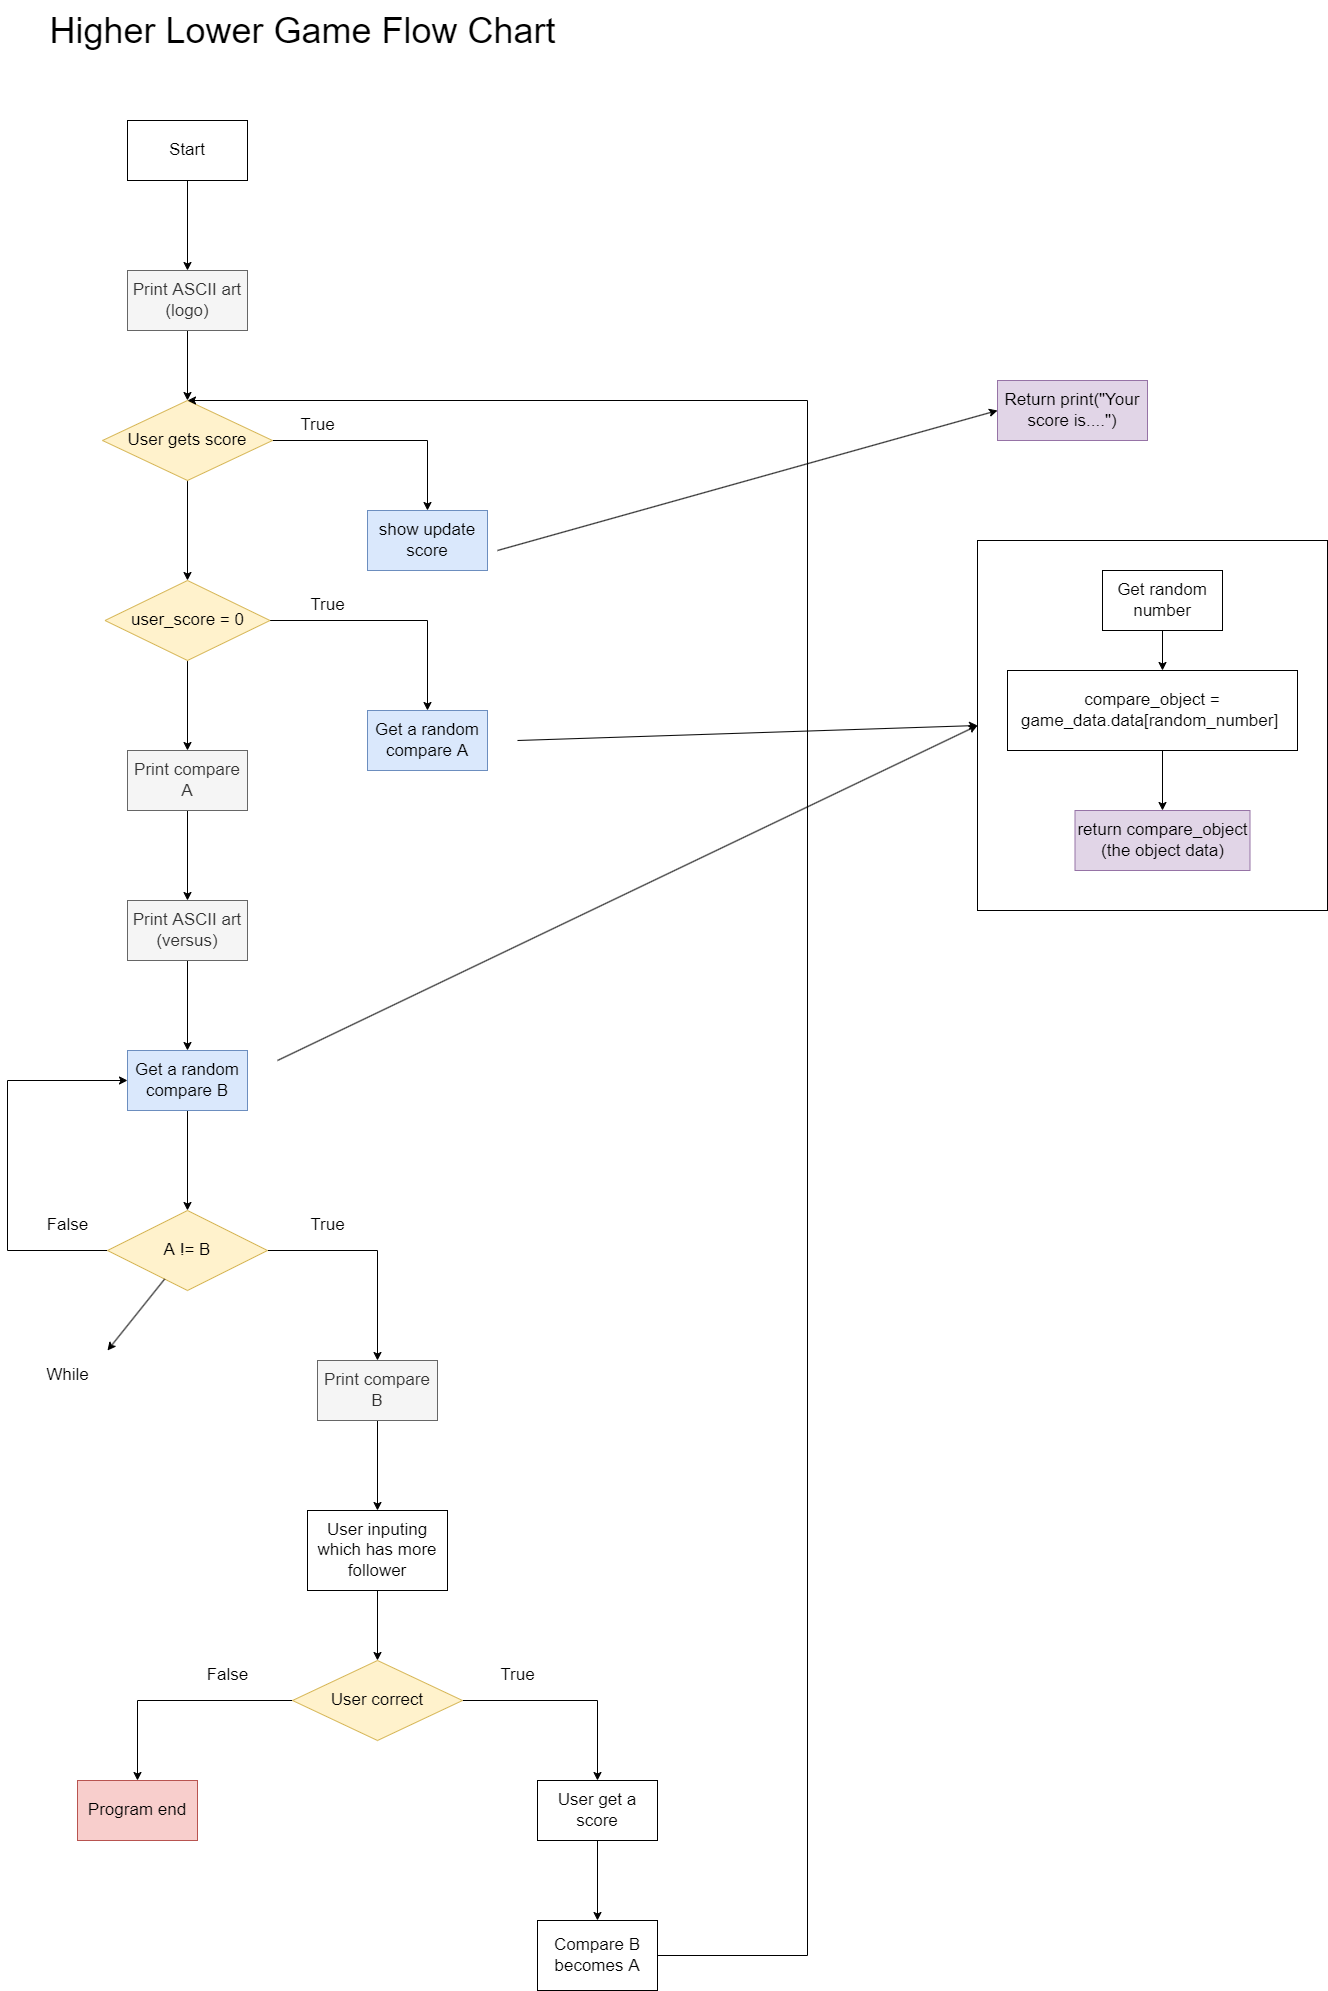

The diagram above was exported from draw.io. Its source (the exported page's mxGraphModel, read from the mxfile embedded in the PNG):
<mxGraphModel dx="2370" dy="3992" grid="1" gridSize="10" guides="1" tooltips="1" connect="1" arrows="1" fold="1" page="1" pageScale="1" pageWidth="2700" pageHeight="2700" math="0" shadow="0">
  <root>
    <mxCell id="0" />
    <mxCell id="1" parent="0" />
    <mxCell id="_WZZS_IqyOWnhmFiq71f-10" value="" style="rounded=0;whiteSpace=wrap;html=1;fontSize=17;" parent="1" vertex="1">
      <mxGeometry x="1440" y="510" width="350" height="370" as="geometry" />
    </mxCell>
    <mxCell id="_fgAzafv9eLPDzQLpXtU-8" style="edgeStyle=orthogonalEdgeStyle;rounded=0;orthogonalLoop=1;jettySize=auto;html=1;fontSize=17;" parent="1" source="_fgAzafv9eLPDzQLpXtU-1" target="_fgAzafv9eLPDzQLpXtU-2" edge="1">
      <mxGeometry relative="1" as="geometry" />
    </mxCell>
    <mxCell id="_fgAzafv9eLPDzQLpXtU-1" value="&lt;font style=&quot;font-size: 17px;&quot;&gt;Start&lt;/font&gt;" style="rounded=0;whiteSpace=wrap;html=1;" parent="1" vertex="1">
      <mxGeometry x="590" y="90" width="120" height="60" as="geometry" />
    </mxCell>
    <mxCell id="_fgAzafv9eLPDzQLpXtU-27" style="edgeStyle=orthogonalEdgeStyle;rounded=0;orthogonalLoop=1;jettySize=auto;html=1;fontSize=17;" parent="1" source="_fgAzafv9eLPDzQLpXtU-2" target="_fgAzafv9eLPDzQLpXtU-23" edge="1">
      <mxGeometry relative="1" as="geometry" />
    </mxCell>
    <mxCell id="_fgAzafv9eLPDzQLpXtU-2" value="Print ASCII art&lt;br&gt;(logo)" style="rounded=0;whiteSpace=wrap;html=1;fontSize=17;fillColor=#f5f5f5;fontColor=#333333;strokeColor=#666666;" parent="1" vertex="1">
      <mxGeometry x="590" y="240" width="120" height="60" as="geometry" />
    </mxCell>
    <mxCell id="_WZZS_IqyOWnhmFiq71f-15" style="edgeStyle=orthogonalEdgeStyle;rounded=0;orthogonalLoop=1;jettySize=auto;html=1;entryX=0.5;entryY=0;entryDx=0;entryDy=0;fontSize=17;" parent="1" source="_fgAzafv9eLPDzQLpXtU-4" target="_fgAzafv9eLPDzQLpXtU-33" edge="1">
      <mxGeometry relative="1" as="geometry" />
    </mxCell>
    <mxCell id="_fgAzafv9eLPDzQLpXtU-4" value="Print ASCII art&lt;br&gt;(versus)" style="rounded=0;whiteSpace=wrap;html=1;fontSize=17;fillColor=#f5f5f5;fontColor=#333333;strokeColor=#666666;" parent="1" vertex="1">
      <mxGeometry x="590" y="870" width="120" height="60" as="geometry" />
    </mxCell>
    <mxCell id="_fgAzafv9eLPDzQLpXtU-14" style="edgeStyle=orthogonalEdgeStyle;rounded=0;orthogonalLoop=1;jettySize=auto;html=1;fontSize=17;" parent="1" source="_fgAzafv9eLPDzQLpXtU-7" target="_fgAzafv9eLPDzQLpXtU-13" edge="1">
      <mxGeometry relative="1" as="geometry" />
    </mxCell>
    <mxCell id="_fgAzafv9eLPDzQLpXtU-7" value="User inputing which has more follower" style="rounded=0;whiteSpace=wrap;html=1;fontSize=17;" parent="1" vertex="1">
      <mxGeometry x="770" y="1480" width="140" height="80" as="geometry" />
    </mxCell>
    <mxCell id="_fgAzafv9eLPDzQLpXtU-45" style="edgeStyle=orthogonalEdgeStyle;rounded=0;orthogonalLoop=1;jettySize=auto;html=1;entryX=0.5;entryY=0;entryDx=0;entryDy=0;fontSize=17;" parent="1" source="_fgAzafv9eLPDzQLpXtU-13" target="_fgAzafv9eLPDzQLpXtU-44" edge="1">
      <mxGeometry relative="1" as="geometry" />
    </mxCell>
    <mxCell id="_fgAzafv9eLPDzQLpXtU-50" style="edgeStyle=orthogonalEdgeStyle;rounded=0;orthogonalLoop=1;jettySize=auto;html=1;entryX=0.5;entryY=0;entryDx=0;entryDy=0;fontSize=17;" parent="1" source="_fgAzafv9eLPDzQLpXtU-13" target="_fgAzafv9eLPDzQLpXtU-49" edge="1">
      <mxGeometry relative="1" as="geometry" />
    </mxCell>
    <mxCell id="_fgAzafv9eLPDzQLpXtU-13" value="User correct" style="rhombus;whiteSpace=wrap;html=1;fontSize=17;fillColor=#fff2cc;strokeColor=#d6b656;" parent="1" vertex="1">
      <mxGeometry x="755" y="1630" width="170" height="80" as="geometry" />
    </mxCell>
    <mxCell id="_fgAzafv9eLPDzQLpXtU-17" value="True" style="text;html=1;align=center;verticalAlign=middle;resizable=0;points=[];autosize=1;strokeColor=none;fillColor=none;fontSize=17;" parent="1" vertex="1">
      <mxGeometry x="950" y="1630" width="60" height="30" as="geometry" />
    </mxCell>
    <mxCell id="_fgAzafv9eLPDzQLpXtU-26" style="edgeStyle=orthogonalEdgeStyle;rounded=0;orthogonalLoop=1;jettySize=auto;html=1;entryX=0.5;entryY=0;entryDx=0;entryDy=0;fontSize=17;" parent="1" source="_fgAzafv9eLPDzQLpXtU-23" target="_fgAzafv9eLPDzQLpXtU-24" edge="1">
      <mxGeometry relative="1" as="geometry" />
    </mxCell>
    <mxCell id="_fgAzafv9eLPDzQLpXtU-35" style="edgeStyle=orthogonalEdgeStyle;rounded=0;orthogonalLoop=1;jettySize=auto;html=1;fontSize=17;" parent="1" source="_fgAzafv9eLPDzQLpXtU-23" target="_fgAzafv9eLPDzQLpXtU-30" edge="1">
      <mxGeometry relative="1" as="geometry" />
    </mxCell>
    <mxCell id="_fgAzafv9eLPDzQLpXtU-23" value="User gets score" style="rhombus;whiteSpace=wrap;html=1;fontSize=17;fillColor=#fff2cc;strokeColor=#d6b656;" parent="1" vertex="1">
      <mxGeometry x="565" y="370" width="170" height="80" as="geometry" />
    </mxCell>
    <mxCell id="_fgAzafv9eLPDzQLpXtU-24" value="show update score" style="rounded=0;whiteSpace=wrap;html=1;fontSize=17;fillColor=#dae8fc;strokeColor=#6c8ebf;" parent="1" vertex="1">
      <mxGeometry x="830" y="480" width="120" height="60" as="geometry" />
    </mxCell>
    <mxCell id="_fgAzafv9eLPDzQLpXtU-25" value="True" style="text;html=1;align=center;verticalAlign=middle;resizable=0;points=[];autosize=1;strokeColor=none;fillColor=none;fontSize=17;" parent="1" vertex="1">
      <mxGeometry x="750" y="380" width="60" height="30" as="geometry" />
    </mxCell>
    <mxCell id="_fgAzafv9eLPDzQLpXtU-32" style="edgeStyle=orthogonalEdgeStyle;rounded=0;orthogonalLoop=1;jettySize=auto;html=1;entryX=0.5;entryY=0;entryDx=0;entryDy=0;fontSize=17;" parent="1" source="_fgAzafv9eLPDzQLpXtU-30" target="_fgAzafv9eLPDzQLpXtU-31" edge="1">
      <mxGeometry relative="1" as="geometry" />
    </mxCell>
    <mxCell id="_fgAzafv9eLPDzQLpXtU-38" style="edgeStyle=orthogonalEdgeStyle;rounded=0;orthogonalLoop=1;jettySize=auto;html=1;fontSize=17;" parent="1" source="_fgAzafv9eLPDzQLpXtU-30" target="_fgAzafv9eLPDzQLpXtU-37" edge="1">
      <mxGeometry relative="1" as="geometry" />
    </mxCell>
    <mxCell id="_fgAzafv9eLPDzQLpXtU-30" value="user_score = 0" style="rhombus;whiteSpace=wrap;html=1;fontSize=17;fillColor=#fff2cc;strokeColor=#d6b656;" parent="1" vertex="1">
      <mxGeometry x="567.5" y="550" width="165" height="80" as="geometry" />
    </mxCell>
    <mxCell id="_fgAzafv9eLPDzQLpXtU-31" value="Get a random compare A" style="rounded=0;whiteSpace=wrap;html=1;fontSize=17;fillColor=#dae8fc;strokeColor=#6c8ebf;" parent="1" vertex="1">
      <mxGeometry x="830" y="680" width="120" height="60" as="geometry" />
    </mxCell>
    <mxCell id="_WZZS_IqyOWnhmFiq71f-14" style="edgeStyle=orthogonalEdgeStyle;rounded=0;orthogonalLoop=1;jettySize=auto;html=1;fontSize=17;" parent="1" source="_fgAzafv9eLPDzQLpXtU-33" target="_WZZS_IqyOWnhmFiq71f-13" edge="1">
      <mxGeometry relative="1" as="geometry" />
    </mxCell>
    <mxCell id="_fgAzafv9eLPDzQLpXtU-33" value="Get a random compare B" style="rounded=0;whiteSpace=wrap;html=1;fontSize=17;fillColor=#dae8fc;strokeColor=#6c8ebf;" parent="1" vertex="1">
      <mxGeometry x="590" y="1020" width="120" height="60" as="geometry" />
    </mxCell>
    <mxCell id="_fgAzafv9eLPDzQLpXtU-43" style="edgeStyle=orthogonalEdgeStyle;rounded=0;orthogonalLoop=1;jettySize=auto;html=1;fontSize=17;" parent="1" source="_fgAzafv9eLPDzQLpXtU-34" target="_fgAzafv9eLPDzQLpXtU-7" edge="1">
      <mxGeometry relative="1" as="geometry" />
    </mxCell>
    <mxCell id="_fgAzafv9eLPDzQLpXtU-34" value="Print compare B" style="rounded=0;whiteSpace=wrap;html=1;fontSize=17;fillColor=#f5f5f5;fontColor=#333333;strokeColor=#666666;" parent="1" vertex="1">
      <mxGeometry x="780" y="1330" width="120" height="60" as="geometry" />
    </mxCell>
    <mxCell id="_fgAzafv9eLPDzQLpXtU-36" value="True" style="text;html=1;align=center;verticalAlign=middle;resizable=0;points=[];autosize=1;strokeColor=none;fillColor=none;fontSize=17;" parent="1" vertex="1">
      <mxGeometry x="760" y="560" width="60" height="30" as="geometry" />
    </mxCell>
    <mxCell id="_fgAzafv9eLPDzQLpXtU-40" style="edgeStyle=orthogonalEdgeStyle;rounded=0;orthogonalLoop=1;jettySize=auto;html=1;fontSize=17;" parent="1" source="_fgAzafv9eLPDzQLpXtU-37" target="_fgAzafv9eLPDzQLpXtU-4" edge="1">
      <mxGeometry relative="1" as="geometry" />
    </mxCell>
    <mxCell id="_fgAzafv9eLPDzQLpXtU-37" value="Print compare A" style="rounded=0;whiteSpace=wrap;html=1;fontSize=17;fillColor=#f5f5f5;fontColor=#333333;strokeColor=#666666;" parent="1" vertex="1">
      <mxGeometry x="590" y="720" width="120" height="60" as="geometry" />
    </mxCell>
    <mxCell id="_fgAzafv9eLPDzQLpXtU-47" style="edgeStyle=orthogonalEdgeStyle;rounded=0;orthogonalLoop=1;jettySize=auto;html=1;fontSize=17;" parent="1" source="_fgAzafv9eLPDzQLpXtU-44" target="_fgAzafv9eLPDzQLpXtU-46" edge="1">
      <mxGeometry relative="1" as="geometry" />
    </mxCell>
    <mxCell id="_fgAzafv9eLPDzQLpXtU-44" value="User get a score" style="rounded=0;whiteSpace=wrap;html=1;fontSize=17;" parent="1" vertex="1">
      <mxGeometry x="1000" y="1750" width="120" height="60" as="geometry" />
    </mxCell>
    <mxCell id="_WZZS_IqyOWnhmFiq71f-26" style="edgeStyle=orthogonalEdgeStyle;rounded=0;orthogonalLoop=1;jettySize=auto;html=1;entryX=0.5;entryY=0;entryDx=0;entryDy=0;fontSize=17;" parent="1" source="_fgAzafv9eLPDzQLpXtU-46" target="_fgAzafv9eLPDzQLpXtU-23" edge="1">
      <mxGeometry relative="1" as="geometry">
        <Array as="points">
          <mxPoint x="1270" y="1925" />
          <mxPoint x="1270" y="370" />
        </Array>
      </mxGeometry>
    </mxCell>
    <mxCell id="_fgAzafv9eLPDzQLpXtU-46" value="Compare B becomes A" style="rounded=0;whiteSpace=wrap;html=1;fontSize=17;" parent="1" vertex="1">
      <mxGeometry x="1000" y="1890" width="120" height="70" as="geometry" />
    </mxCell>
    <mxCell id="_fgAzafv9eLPDzQLpXtU-49" value="Program end" style="rounded=0;whiteSpace=wrap;html=1;fontSize=17;fillColor=#f8cecc;strokeColor=#b85450;" parent="1" vertex="1">
      <mxGeometry x="540" y="1750" width="120" height="60" as="geometry" />
    </mxCell>
    <mxCell id="_WZZS_IqyOWnhmFiq71f-2" value="&lt;span style=&quot;font-size: 17px;&quot;&gt;Return print(&quot;Your score is....&quot;)&lt;/span&gt;" style="rounded=0;whiteSpace=wrap;html=1;fillColor=#e1d5e7;strokeColor=#9673a6;" parent="1" vertex="1">
      <mxGeometry x="1460" y="350" width="150" height="60" as="geometry" />
    </mxCell>
    <mxCell id="_WZZS_IqyOWnhmFiq71f-3" value="" style="endArrow=classic;html=1;rounded=0;fontSize=17;entryX=0;entryY=0.5;entryDx=0;entryDy=0;" parent="1" target="_WZZS_IqyOWnhmFiq71f-2" edge="1">
      <mxGeometry width="50" height="50" relative="1" as="geometry">
        <mxPoint x="960" y="520" as="sourcePoint" />
        <mxPoint x="1200" y="380" as="targetPoint" />
      </mxGeometry>
    </mxCell>
    <mxCell id="_WZZS_IqyOWnhmFiq71f-8" style="edgeStyle=orthogonalEdgeStyle;rounded=0;orthogonalLoop=1;jettySize=auto;html=1;fontSize=17;" parent="1" source="_WZZS_IqyOWnhmFiq71f-4" edge="1">
      <mxGeometry relative="1" as="geometry">
        <mxPoint x="1625" y="640" as="targetPoint" />
      </mxGeometry>
    </mxCell>
    <mxCell id="_WZZS_IqyOWnhmFiq71f-4" value="Get random number" style="rounded=0;whiteSpace=wrap;html=1;fontSize=17;" parent="1" vertex="1">
      <mxGeometry x="1565" y="540" width="120" height="60" as="geometry" />
    </mxCell>
    <mxCell id="_WZZS_IqyOWnhmFiq71f-9" style="edgeStyle=orthogonalEdgeStyle;rounded=0;orthogonalLoop=1;jettySize=auto;html=1;fontSize=17;" parent="1" target="_WZZS_IqyOWnhmFiq71f-7" edge="1">
      <mxGeometry relative="1" as="geometry">
        <mxPoint x="1625" y="720" as="sourcePoint" />
      </mxGeometry>
    </mxCell>
    <mxCell id="_WZZS_IqyOWnhmFiq71f-5" value="compare_object = game_data.data[random_number]&amp;nbsp;" style="rounded=0;whiteSpace=wrap;html=1;fontSize=17;" parent="1" vertex="1">
      <mxGeometry x="1470" y="640" width="290" height="80" as="geometry" />
    </mxCell>
    <mxCell id="_WZZS_IqyOWnhmFiq71f-7" value="return compare_object&lt;br&gt;(the object data)" style="rounded=0;whiteSpace=wrap;html=1;fontSize=17;fillColor=#e1d5e7;strokeColor=#9673a6;" parent="1" vertex="1">
      <mxGeometry x="1537.5" y="780" width="175" height="60" as="geometry" />
    </mxCell>
    <mxCell id="_WZZS_IqyOWnhmFiq71f-11" value="" style="endArrow=classic;html=1;rounded=0;fontSize=17;entryX=0;entryY=0.5;entryDx=0;entryDy=0;" parent="1" target="_WZZS_IqyOWnhmFiq71f-10" edge="1">
      <mxGeometry width="50" height="50" relative="1" as="geometry">
        <mxPoint x="980" y="710" as="sourcePoint" />
        <mxPoint x="1150" y="550" as="targetPoint" />
      </mxGeometry>
    </mxCell>
    <mxCell id="_WZZS_IqyOWnhmFiq71f-12" value="" style="endArrow=classic;html=1;rounded=0;fontSize=17;entryX=0;entryY=0.5;entryDx=0;entryDy=0;" parent="1" target="_WZZS_IqyOWnhmFiq71f-10" edge="1">
      <mxGeometry width="50" height="50" relative="1" as="geometry">
        <mxPoint x="740" y="1030" as="sourcePoint" />
        <mxPoint x="1150" y="650" as="targetPoint" />
      </mxGeometry>
    </mxCell>
    <mxCell id="_WZZS_IqyOWnhmFiq71f-17" style="edgeStyle=orthogonalEdgeStyle;rounded=0;orthogonalLoop=1;jettySize=auto;html=1;entryX=0.5;entryY=0;entryDx=0;entryDy=0;fontSize=17;" parent="1" source="_WZZS_IqyOWnhmFiq71f-13" target="_fgAzafv9eLPDzQLpXtU-34" edge="1">
      <mxGeometry relative="1" as="geometry" />
    </mxCell>
    <mxCell id="_WZZS_IqyOWnhmFiq71f-19" style="edgeStyle=orthogonalEdgeStyle;rounded=0;orthogonalLoop=1;jettySize=auto;html=1;entryX=0;entryY=0.5;entryDx=0;entryDy=0;fontSize=17;" parent="1" source="_WZZS_IqyOWnhmFiq71f-13" target="_fgAzafv9eLPDzQLpXtU-33" edge="1">
      <mxGeometry relative="1" as="geometry">
        <Array as="points">
          <mxPoint x="470" y="1220" />
          <mxPoint x="470" y="1050" />
        </Array>
      </mxGeometry>
    </mxCell>
    <mxCell id="_WZZS_IqyOWnhmFiq71f-13" value="A != B" style="rhombus;whiteSpace=wrap;html=1;fontSize=17;fillColor=#fff2cc;strokeColor=#d6b656;" parent="1" vertex="1">
      <mxGeometry x="570" y="1180" width="160" height="80" as="geometry" />
    </mxCell>
    <mxCell id="_WZZS_IqyOWnhmFiq71f-18" value="True" style="text;html=1;align=center;verticalAlign=middle;resizable=0;points=[];autosize=1;strokeColor=none;fillColor=none;fontSize=17;" parent="1" vertex="1">
      <mxGeometry x="760" y="1180" width="60" height="30" as="geometry" />
    </mxCell>
    <mxCell id="_WZZS_IqyOWnhmFiq71f-20" value="False" style="text;html=1;align=center;verticalAlign=middle;resizable=0;points=[];autosize=1;strokeColor=none;fillColor=none;fontSize=17;" parent="1" vertex="1">
      <mxGeometry x="495" y="1180" width="70" height="30" as="geometry" />
    </mxCell>
    <mxCell id="_WZZS_IqyOWnhmFiq71f-21" value="False" style="text;html=1;align=center;verticalAlign=middle;resizable=0;points=[];autosize=1;strokeColor=none;fillColor=none;fontSize=17;" parent="1" vertex="1">
      <mxGeometry x="655" y="1630" width="70" height="30" as="geometry" />
    </mxCell>
    <mxCell id="_WZZS_IqyOWnhmFiq71f-24" value="While" style="text;html=1;align=center;verticalAlign=middle;resizable=0;points=[];autosize=1;strokeColor=none;fillColor=none;fontSize=17;" parent="1" vertex="1">
      <mxGeometry x="495" y="1330" width="70" height="30" as="geometry" />
    </mxCell>
    <mxCell id="_WZZS_IqyOWnhmFiq71f-25" value="" style="endArrow=classic;html=1;rounded=0;fontSize=17;" parent="1" source="_WZZS_IqyOWnhmFiq71f-13" edge="1">
      <mxGeometry width="50" height="50" relative="1" as="geometry">
        <mxPoint x="860" y="1250" as="sourcePoint" />
        <mxPoint x="570" y="1320" as="targetPoint" />
      </mxGeometry>
    </mxCell>
    <mxCell id="ICeYuUFLh3CjAcnZZhXs-1" value="Higher Lower Game Flow Chart" style="text;html=1;align=center;verticalAlign=middle;resizable=0;points=[];autosize=1;strokeColor=none;fillColor=none;fontSize=36;" vertex="1" parent="1">
      <mxGeometry x="500" y="-30" width="530" height="60" as="geometry" />
    </mxCell>
  </root>
</mxGraphModel>